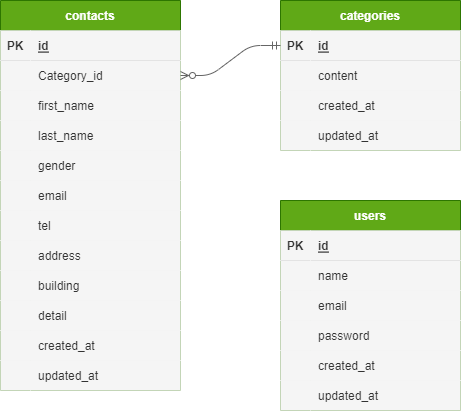

The diagram above was exported from draw.io. Its source (the exported page's mxGraphModel, read from the mxfile embedded in the PNG):
<mxGraphModel dx="552" dy="363" grid="1" gridSize="10" guides="1" tooltips="1" connect="1" arrows="1" fold="1" page="1" pageScale="1" pageWidth="827" pageHeight="1169" math="0" shadow="0">
  <root>
    <mxCell id="0" />
    <mxCell id="1" parent="0" />
    <mxCell id="5" value="contacts" style="shape=table;startSize=30;container=1;collapsible=1;childLayout=tableLayout;fixedRows=1;rowLines=0;fontStyle=1;align=center;resizeLast=1;fillColor=#60a917;strokeColor=#2D7600;fontColor=#ffffff;" vertex="1" parent="1">
      <mxGeometry x="40" y="40" width="180" height="390" as="geometry" />
    </mxCell>
    <mxCell id="6" value="" style="shape=tableRow;horizontal=0;startSize=0;swimlaneHead=0;swimlaneBody=0;fillColor=#f5f5f5;collapsible=0;dropTarget=0;points=[[0,0.5],[1,0.5]];portConstraint=eastwest;top=0;left=0;right=0;bottom=1;fontColor=#333333;strokeColor=#666666;" vertex="1" parent="5">
      <mxGeometry y="30" width="180" height="30" as="geometry" />
    </mxCell>
    <mxCell id="7" value="PK" style="shape=partialRectangle;connectable=0;fillColor=#f5f5f5;top=0;left=0;bottom=0;right=0;fontStyle=1;overflow=hidden;fontColor=#333333;strokeColor=#666666;" vertex="1" parent="6">
      <mxGeometry width="30" height="30" as="geometry">
        <mxRectangle width="30" height="30" as="alternateBounds" />
      </mxGeometry>
    </mxCell>
    <mxCell id="8" value="id" style="shape=partialRectangle;connectable=0;fillColor=#f5f5f5;top=0;left=0;bottom=0;right=0;align=left;spacingLeft=6;fontStyle=5;overflow=hidden;fontColor=#333333;strokeColor=#666666;" vertex="1" parent="6">
      <mxGeometry x="30" width="150" height="30" as="geometry">
        <mxRectangle width="150" height="30" as="alternateBounds" />
      </mxGeometry>
    </mxCell>
    <mxCell id="9" value="" style="shape=tableRow;horizontal=0;startSize=0;swimlaneHead=0;swimlaneBody=0;fillColor=#f5f5f5;collapsible=0;dropTarget=0;points=[[0,0.5],[1,0.5]];portConstraint=eastwest;top=0;left=0;right=0;bottom=0;fontColor=#333333;strokeColor=#666666;" vertex="1" parent="5">
      <mxGeometry y="60" width="180" height="30" as="geometry" />
    </mxCell>
    <mxCell id="10" value="" style="shape=partialRectangle;connectable=0;fillColor=#f5f5f5;top=0;left=0;bottom=0;right=0;editable=1;overflow=hidden;fontColor=#333333;strokeColor=#666666;" vertex="1" parent="9">
      <mxGeometry width="30" height="30" as="geometry">
        <mxRectangle width="30" height="30" as="alternateBounds" />
      </mxGeometry>
    </mxCell>
    <mxCell id="11" value="Category_id" style="shape=partialRectangle;connectable=0;fillColor=#f5f5f5;top=0;left=0;bottom=0;right=0;align=left;spacingLeft=6;overflow=hidden;fontColor=#333333;strokeColor=#666666;" vertex="1" parent="9">
      <mxGeometry x="30" width="150" height="30" as="geometry">
        <mxRectangle width="150" height="30" as="alternateBounds" />
      </mxGeometry>
    </mxCell>
    <mxCell id="12" value="" style="shape=tableRow;horizontal=0;startSize=0;swimlaneHead=0;swimlaneBody=0;fillColor=#f5f5f5;collapsible=0;dropTarget=0;points=[[0,0.5],[1,0.5]];portConstraint=eastwest;top=0;left=0;right=0;bottom=0;fontColor=#333333;strokeColor=#666666;" vertex="1" parent="5">
      <mxGeometry y="90" width="180" height="30" as="geometry" />
    </mxCell>
    <mxCell id="13" value="" style="shape=partialRectangle;connectable=0;fillColor=#f5f5f5;top=0;left=0;bottom=0;right=0;editable=1;overflow=hidden;fontColor=#333333;strokeColor=#666666;" vertex="1" parent="12">
      <mxGeometry width="30" height="30" as="geometry">
        <mxRectangle width="30" height="30" as="alternateBounds" />
      </mxGeometry>
    </mxCell>
    <mxCell id="14" value="first_name" style="shape=partialRectangle;connectable=0;fillColor=#f5f5f5;top=0;left=0;bottom=0;right=0;align=left;spacingLeft=6;overflow=hidden;fontColor=#333333;strokeColor=#666666;" vertex="1" parent="12">
      <mxGeometry x="30" width="150" height="30" as="geometry">
        <mxRectangle width="150" height="30" as="alternateBounds" />
      </mxGeometry>
    </mxCell>
    <mxCell id="18" value="" style="shape=tableRow;horizontal=0;startSize=0;swimlaneHead=0;swimlaneBody=0;fillColor=#f5f5f5;collapsible=0;dropTarget=0;points=[[0,0.5],[1,0.5]];portConstraint=eastwest;top=0;left=0;right=0;bottom=0;fontColor=#333333;strokeColor=#666666;" vertex="1" parent="5">
      <mxGeometry y="120" width="180" height="30" as="geometry" />
    </mxCell>
    <mxCell id="19" value="" style="shape=partialRectangle;connectable=0;fillColor=#f5f5f5;top=0;left=0;bottom=0;right=0;editable=1;overflow=hidden;fontColor=#333333;strokeColor=#666666;" vertex="1" parent="18">
      <mxGeometry width="30" height="30" as="geometry">
        <mxRectangle width="30" height="30" as="alternateBounds" />
      </mxGeometry>
    </mxCell>
    <mxCell id="20" value="last_name" style="shape=partialRectangle;connectable=0;fillColor=#f5f5f5;top=0;left=0;bottom=0;right=0;align=left;spacingLeft=6;overflow=hidden;fontColor=#333333;strokeColor=#666666;" vertex="1" parent="18">
      <mxGeometry x="30" width="150" height="30" as="geometry">
        <mxRectangle width="150" height="30" as="alternateBounds" />
      </mxGeometry>
    </mxCell>
    <mxCell id="21" value="" style="shape=tableRow;horizontal=0;startSize=0;swimlaneHead=0;swimlaneBody=0;fillColor=#f5f5f5;collapsible=0;dropTarget=0;points=[[0,0.5],[1,0.5]];portConstraint=eastwest;top=0;left=0;right=0;bottom=0;fontColor=#333333;strokeColor=#666666;" vertex="1" parent="5">
      <mxGeometry y="150" width="180" height="30" as="geometry" />
    </mxCell>
    <mxCell id="22" value="" style="shape=partialRectangle;connectable=0;fillColor=#f5f5f5;top=0;left=0;bottom=0;right=0;editable=1;overflow=hidden;fontColor=#333333;strokeColor=#666666;" vertex="1" parent="21">
      <mxGeometry width="30" height="30" as="geometry">
        <mxRectangle width="30" height="30" as="alternateBounds" />
      </mxGeometry>
    </mxCell>
    <mxCell id="23" value="gender" style="shape=partialRectangle;connectable=0;fillColor=#f5f5f5;top=0;left=0;bottom=0;right=0;align=left;spacingLeft=6;overflow=hidden;fontColor=#333333;strokeColor=#666666;" vertex="1" parent="21">
      <mxGeometry x="30" width="150" height="30" as="geometry">
        <mxRectangle width="150" height="30" as="alternateBounds" />
      </mxGeometry>
    </mxCell>
    <mxCell id="24" value="" style="shape=tableRow;horizontal=0;startSize=0;swimlaneHead=0;swimlaneBody=0;fillColor=#f5f5f5;collapsible=0;dropTarget=0;points=[[0,0.5],[1,0.5]];portConstraint=eastwest;top=0;left=0;right=0;bottom=0;fontColor=#333333;strokeColor=#666666;" vertex="1" parent="5">
      <mxGeometry y="180" width="180" height="30" as="geometry" />
    </mxCell>
    <mxCell id="25" value="" style="shape=partialRectangle;connectable=0;fillColor=#f5f5f5;top=0;left=0;bottom=0;right=0;editable=1;overflow=hidden;fontColor=#333333;strokeColor=#666666;" vertex="1" parent="24">
      <mxGeometry width="30" height="30" as="geometry">
        <mxRectangle width="30" height="30" as="alternateBounds" />
      </mxGeometry>
    </mxCell>
    <mxCell id="26" value="email" style="shape=partialRectangle;connectable=0;fillColor=#f5f5f5;top=0;left=0;bottom=0;right=0;align=left;spacingLeft=6;overflow=hidden;fontColor=#333333;strokeColor=#666666;" vertex="1" parent="24">
      <mxGeometry x="30" width="150" height="30" as="geometry">
        <mxRectangle width="150" height="30" as="alternateBounds" />
      </mxGeometry>
    </mxCell>
    <mxCell id="27" value="" style="shape=tableRow;horizontal=0;startSize=0;swimlaneHead=0;swimlaneBody=0;fillColor=#f5f5f5;collapsible=0;dropTarget=0;points=[[0,0.5],[1,0.5]];portConstraint=eastwest;top=0;left=0;right=0;bottom=0;fontColor=#333333;strokeColor=#666666;" vertex="1" parent="5">
      <mxGeometry y="210" width="180" height="30" as="geometry" />
    </mxCell>
    <mxCell id="28" value="" style="shape=partialRectangle;connectable=0;fillColor=#f5f5f5;top=0;left=0;bottom=0;right=0;editable=1;overflow=hidden;fontColor=#333333;strokeColor=#666666;" vertex="1" parent="27">
      <mxGeometry width="30" height="30" as="geometry">
        <mxRectangle width="30" height="30" as="alternateBounds" />
      </mxGeometry>
    </mxCell>
    <mxCell id="29" value="tel" style="shape=partialRectangle;connectable=0;fillColor=#f5f5f5;top=0;left=0;bottom=0;right=0;align=left;spacingLeft=6;overflow=hidden;fontColor=#333333;strokeColor=#666666;" vertex="1" parent="27">
      <mxGeometry x="30" width="150" height="30" as="geometry">
        <mxRectangle width="150" height="30" as="alternateBounds" />
      </mxGeometry>
    </mxCell>
    <mxCell id="52" value="" style="shape=tableRow;horizontal=0;startSize=0;swimlaneHead=0;swimlaneBody=0;fillColor=#f5f5f5;collapsible=0;dropTarget=0;points=[[0,0.5],[1,0.5]];portConstraint=eastwest;top=0;left=0;right=0;bottom=0;fontColor=#333333;strokeColor=#666666;" vertex="1" parent="5">
      <mxGeometry y="240" width="180" height="30" as="geometry" />
    </mxCell>
    <mxCell id="53" value="" style="shape=partialRectangle;connectable=0;fillColor=#f5f5f5;top=0;left=0;bottom=0;right=0;editable=1;overflow=hidden;fontColor=#333333;strokeColor=#666666;" vertex="1" parent="52">
      <mxGeometry width="30" height="30" as="geometry">
        <mxRectangle width="30" height="30" as="alternateBounds" />
      </mxGeometry>
    </mxCell>
    <mxCell id="54" value="address" style="shape=partialRectangle;connectable=0;fillColor=#f5f5f5;top=0;left=0;bottom=0;right=0;align=left;spacingLeft=6;overflow=hidden;fontColor=#333333;strokeColor=#666666;" vertex="1" parent="52">
      <mxGeometry x="30" width="150" height="30" as="geometry">
        <mxRectangle width="150" height="30" as="alternateBounds" />
      </mxGeometry>
    </mxCell>
    <mxCell id="55" value="" style="shape=tableRow;horizontal=0;startSize=0;swimlaneHead=0;swimlaneBody=0;fillColor=#f5f5f5;collapsible=0;dropTarget=0;points=[[0,0.5],[1,0.5]];portConstraint=eastwest;top=0;left=0;right=0;bottom=0;fontColor=#333333;strokeColor=#666666;" vertex="1" parent="5">
      <mxGeometry y="270" width="180" height="30" as="geometry" />
    </mxCell>
    <mxCell id="56" value="" style="shape=partialRectangle;connectable=0;fillColor=#f5f5f5;top=0;left=0;bottom=0;right=0;editable=1;overflow=hidden;fontColor=#333333;strokeColor=#666666;" vertex="1" parent="55">
      <mxGeometry width="30" height="30" as="geometry">
        <mxRectangle width="30" height="30" as="alternateBounds" />
      </mxGeometry>
    </mxCell>
    <mxCell id="57" value="building" style="shape=partialRectangle;connectable=0;fillColor=#f5f5f5;top=0;left=0;bottom=0;right=0;align=left;spacingLeft=6;overflow=hidden;fontColor=#333333;strokeColor=#666666;" vertex="1" parent="55">
      <mxGeometry x="30" width="150" height="30" as="geometry">
        <mxRectangle width="150" height="30" as="alternateBounds" />
      </mxGeometry>
    </mxCell>
    <mxCell id="58" value="" style="shape=tableRow;horizontal=0;startSize=0;swimlaneHead=0;swimlaneBody=0;fillColor=#f5f5f5;collapsible=0;dropTarget=0;points=[[0,0.5],[1,0.5]];portConstraint=eastwest;top=0;left=0;right=0;bottom=0;fontColor=#333333;strokeColor=#666666;" vertex="1" parent="5">
      <mxGeometry y="300" width="180" height="30" as="geometry" />
    </mxCell>
    <mxCell id="59" value="" style="shape=partialRectangle;connectable=0;fillColor=#f5f5f5;top=0;left=0;bottom=0;right=0;editable=1;overflow=hidden;fontColor=#333333;strokeColor=#666666;" vertex="1" parent="58">
      <mxGeometry width="30" height="30" as="geometry">
        <mxRectangle width="30" height="30" as="alternateBounds" />
      </mxGeometry>
    </mxCell>
    <mxCell id="60" value="detail" style="shape=partialRectangle;connectable=0;fillColor=#f5f5f5;top=0;left=0;bottom=0;right=0;align=left;spacingLeft=6;overflow=hidden;fontColor=#333333;strokeColor=#666666;" vertex="1" parent="58">
      <mxGeometry x="30" width="150" height="30" as="geometry">
        <mxRectangle width="150" height="30" as="alternateBounds" />
      </mxGeometry>
    </mxCell>
    <mxCell id="64" value="" style="shape=tableRow;horizontal=0;startSize=0;swimlaneHead=0;swimlaneBody=0;fillColor=#f5f5f5;collapsible=0;dropTarget=0;points=[[0,0.5],[1,0.5]];portConstraint=eastwest;top=0;left=0;right=0;bottom=0;fontColor=#333333;strokeColor=#666666;" vertex="1" parent="5">
      <mxGeometry y="330" width="180" height="30" as="geometry" />
    </mxCell>
    <mxCell id="65" value="" style="shape=partialRectangle;connectable=0;fillColor=#f5f5f5;top=0;left=0;bottom=0;right=0;editable=1;overflow=hidden;fontColor=#333333;strokeColor=#666666;" vertex="1" parent="64">
      <mxGeometry width="30" height="30" as="geometry">
        <mxRectangle width="30" height="30" as="alternateBounds" />
      </mxGeometry>
    </mxCell>
    <mxCell id="66" value="created_at" style="shape=partialRectangle;connectable=0;fillColor=#f5f5f5;top=0;left=0;bottom=0;right=0;align=left;spacingLeft=6;overflow=hidden;fontColor=#333333;strokeColor=#666666;" vertex="1" parent="64">
      <mxGeometry x="30" width="150" height="30" as="geometry">
        <mxRectangle width="150" height="30" as="alternateBounds" />
      </mxGeometry>
    </mxCell>
    <mxCell id="61" value="" style="shape=tableRow;horizontal=0;startSize=0;swimlaneHead=0;swimlaneBody=0;fillColor=#f5f5f5;collapsible=0;dropTarget=0;points=[[0,0.5],[1,0.5]];portConstraint=eastwest;top=0;left=0;right=0;bottom=0;fontColor=#333333;strokeColor=#666666;" vertex="1" parent="5">
      <mxGeometry y="360" width="180" height="30" as="geometry" />
    </mxCell>
    <mxCell id="62" value="" style="shape=partialRectangle;connectable=0;fillColor=#f5f5f5;top=0;left=0;bottom=0;right=0;editable=1;overflow=hidden;fontColor=#333333;strokeColor=#666666;" vertex="1" parent="61">
      <mxGeometry width="30" height="30" as="geometry">
        <mxRectangle width="30" height="30" as="alternateBounds" />
      </mxGeometry>
    </mxCell>
    <mxCell id="63" value="updated_at" style="shape=partialRectangle;connectable=0;fillColor=#f5f5f5;top=0;left=0;bottom=0;right=0;align=left;spacingLeft=6;overflow=hidden;fontColor=#333333;strokeColor=#666666;" vertex="1" parent="61">
      <mxGeometry x="30" width="150" height="30" as="geometry">
        <mxRectangle width="150" height="30" as="alternateBounds" />
      </mxGeometry>
    </mxCell>
    <mxCell id="67" value="categories" style="shape=table;startSize=30;container=1;collapsible=1;childLayout=tableLayout;fixedRows=1;rowLines=0;fontStyle=1;align=center;resizeLast=1;fillColor=#60a917;fontColor=#ffffff;strokeColor=#2D7600;" vertex="1" parent="1">
      <mxGeometry x="320" y="40" width="180" height="150" as="geometry" />
    </mxCell>
    <mxCell id="68" value="" style="shape=tableRow;horizontal=0;startSize=0;swimlaneHead=0;swimlaneBody=0;fillColor=#f5f5f5;collapsible=0;dropTarget=0;points=[[0,0.5],[1,0.5]];portConstraint=eastwest;top=0;left=0;right=0;bottom=1;fontColor=#333333;strokeColor=#666666;" vertex="1" parent="67">
      <mxGeometry y="30" width="180" height="30" as="geometry" />
    </mxCell>
    <mxCell id="69" value="PK" style="shape=partialRectangle;connectable=0;fillColor=#f5f5f5;top=0;left=0;bottom=0;right=0;fontStyle=1;overflow=hidden;fontColor=#333333;strokeColor=#666666;" vertex="1" parent="68">
      <mxGeometry width="30" height="30" as="geometry">
        <mxRectangle width="30" height="30" as="alternateBounds" />
      </mxGeometry>
    </mxCell>
    <mxCell id="70" value="id" style="shape=partialRectangle;connectable=0;fillColor=#f5f5f5;top=0;left=0;bottom=0;right=0;align=left;spacingLeft=6;fontStyle=5;overflow=hidden;fontColor=#333333;strokeColor=#666666;" vertex="1" parent="68">
      <mxGeometry x="30" width="150" height="30" as="geometry">
        <mxRectangle width="150" height="30" as="alternateBounds" />
      </mxGeometry>
    </mxCell>
    <mxCell id="71" value="" style="shape=tableRow;horizontal=0;startSize=0;swimlaneHead=0;swimlaneBody=0;fillColor=#f5f5f5;collapsible=0;dropTarget=0;points=[[0,0.5],[1,0.5]];portConstraint=eastwest;top=0;left=0;right=0;bottom=0;fontColor=#333333;strokeColor=#666666;" vertex="1" parent="67">
      <mxGeometry y="60" width="180" height="30" as="geometry" />
    </mxCell>
    <mxCell id="72" value="" style="shape=partialRectangle;connectable=0;fillColor=#f5f5f5;top=0;left=0;bottom=0;right=0;editable=1;overflow=hidden;fontColor=#333333;strokeColor=#666666;" vertex="1" parent="71">
      <mxGeometry width="30" height="30" as="geometry">
        <mxRectangle width="30" height="30" as="alternateBounds" />
      </mxGeometry>
    </mxCell>
    <mxCell id="73" value="content" style="shape=partialRectangle;connectable=0;fillColor=#f5f5f5;top=0;left=0;bottom=0;right=0;align=left;spacingLeft=6;overflow=hidden;fontColor=#333333;strokeColor=#666666;" vertex="1" parent="71">
      <mxGeometry x="30" width="150" height="30" as="geometry">
        <mxRectangle width="150" height="30" as="alternateBounds" />
      </mxGeometry>
    </mxCell>
    <mxCell id="74" value="" style="shape=tableRow;horizontal=0;startSize=0;swimlaneHead=0;swimlaneBody=0;fillColor=#f5f5f5;collapsible=0;dropTarget=0;points=[[0,0.5],[1,0.5]];portConstraint=eastwest;top=0;left=0;right=0;bottom=0;fontColor=#333333;strokeColor=#666666;" vertex="1" parent="67">
      <mxGeometry y="90" width="180" height="30" as="geometry" />
    </mxCell>
    <mxCell id="75" value="" style="shape=partialRectangle;connectable=0;fillColor=#f5f5f5;top=0;left=0;bottom=0;right=0;editable=1;overflow=hidden;fontColor=#333333;strokeColor=#666666;" vertex="1" parent="74">
      <mxGeometry width="30" height="30" as="geometry">
        <mxRectangle width="30" height="30" as="alternateBounds" />
      </mxGeometry>
    </mxCell>
    <mxCell id="76" value="created_at" style="shape=partialRectangle;connectable=0;fillColor=#f5f5f5;top=0;left=0;bottom=0;right=0;align=left;spacingLeft=6;overflow=hidden;fontColor=#333333;strokeColor=#666666;" vertex="1" parent="74">
      <mxGeometry x="30" width="150" height="30" as="geometry">
        <mxRectangle width="150" height="30" as="alternateBounds" />
      </mxGeometry>
    </mxCell>
    <mxCell id="77" value="" style="shape=tableRow;horizontal=0;startSize=0;swimlaneHead=0;swimlaneBody=0;fillColor=#f5f5f5;collapsible=0;dropTarget=0;points=[[0,0.5],[1,0.5]];portConstraint=eastwest;top=0;left=0;right=0;bottom=0;fontColor=#333333;strokeColor=#666666;" vertex="1" parent="67">
      <mxGeometry y="120" width="180" height="30" as="geometry" />
    </mxCell>
    <mxCell id="78" value="" style="shape=partialRectangle;connectable=0;fillColor=#f5f5f5;top=0;left=0;bottom=0;right=0;editable=1;overflow=hidden;fontColor=#333333;strokeColor=#666666;" vertex="1" parent="77">
      <mxGeometry width="30" height="30" as="geometry">
        <mxRectangle width="30" height="30" as="alternateBounds" />
      </mxGeometry>
    </mxCell>
    <mxCell id="79" value="updated_at" style="shape=partialRectangle;connectable=0;fillColor=#f5f5f5;top=0;left=0;bottom=0;right=0;align=left;spacingLeft=6;overflow=hidden;fontColor=#333333;strokeColor=#666666;" vertex="1" parent="77">
      <mxGeometry x="30" width="150" height="30" as="geometry">
        <mxRectangle width="150" height="30" as="alternateBounds" />
      </mxGeometry>
    </mxCell>
    <mxCell id="80" value="users" style="shape=table;startSize=30;container=1;collapsible=1;childLayout=tableLayout;fixedRows=1;rowLines=0;fontStyle=1;align=center;resizeLast=1;fillColor=#60a917;fontColor=#ffffff;strokeColor=#2D7600;" vertex="1" parent="1">
      <mxGeometry x="320" y="240" width="180" height="210" as="geometry">
        <mxRectangle x="320" y="240" width="70" height="30" as="alternateBounds" />
      </mxGeometry>
    </mxCell>
    <mxCell id="81" value="" style="shape=tableRow;horizontal=0;startSize=0;swimlaneHead=0;swimlaneBody=0;fillColor=#f5f5f5;collapsible=0;dropTarget=0;points=[[0,0.5],[1,0.5]];portConstraint=eastwest;top=0;left=0;right=0;bottom=1;fontColor=#333333;strokeColor=#666666;" vertex="1" parent="80">
      <mxGeometry y="30" width="180" height="30" as="geometry" />
    </mxCell>
    <mxCell id="82" value="PK" style="shape=partialRectangle;connectable=0;fillColor=#f5f5f5;top=0;left=0;bottom=0;right=0;fontStyle=1;overflow=hidden;fontColor=#333333;strokeColor=#666666;" vertex="1" parent="81">
      <mxGeometry width="30" height="30" as="geometry">
        <mxRectangle width="30" height="30" as="alternateBounds" />
      </mxGeometry>
    </mxCell>
    <mxCell id="83" value="id" style="shape=partialRectangle;connectable=0;fillColor=#f5f5f5;top=0;left=0;bottom=0;right=0;align=left;spacingLeft=6;fontStyle=5;overflow=hidden;fontColor=#333333;strokeColor=#666666;" vertex="1" parent="81">
      <mxGeometry x="30" width="150" height="30" as="geometry">
        <mxRectangle width="150" height="30" as="alternateBounds" />
      </mxGeometry>
    </mxCell>
    <mxCell id="84" value="" style="shape=tableRow;horizontal=0;startSize=0;swimlaneHead=0;swimlaneBody=0;fillColor=#f5f5f5;collapsible=0;dropTarget=0;points=[[0,0.5],[1,0.5]];portConstraint=eastwest;top=0;left=0;right=0;bottom=0;fontColor=#333333;strokeColor=#666666;" vertex="1" parent="80">
      <mxGeometry y="60" width="180" height="30" as="geometry" />
    </mxCell>
    <mxCell id="85" value="" style="shape=partialRectangle;connectable=0;fillColor=#f5f5f5;top=0;left=0;bottom=0;right=0;editable=1;overflow=hidden;fontColor=#333333;strokeColor=#666666;" vertex="1" parent="84">
      <mxGeometry width="30" height="30" as="geometry">
        <mxRectangle width="30" height="30" as="alternateBounds" />
      </mxGeometry>
    </mxCell>
    <mxCell id="86" value="name" style="shape=partialRectangle;connectable=0;fillColor=#f5f5f5;top=0;left=0;bottom=0;right=0;align=left;spacingLeft=6;overflow=hidden;fontColor=#333333;strokeColor=#666666;" vertex="1" parent="84">
      <mxGeometry x="30" width="150" height="30" as="geometry">
        <mxRectangle width="150" height="30" as="alternateBounds" />
      </mxGeometry>
    </mxCell>
    <mxCell id="87" value="" style="shape=tableRow;horizontal=0;startSize=0;swimlaneHead=0;swimlaneBody=0;fillColor=#f5f5f5;collapsible=0;dropTarget=0;points=[[0,0.5],[1,0.5]];portConstraint=eastwest;top=0;left=0;right=0;bottom=0;fontColor=#333333;strokeColor=#666666;" vertex="1" parent="80">
      <mxGeometry y="90" width="180" height="30" as="geometry" />
    </mxCell>
    <mxCell id="88" value="" style="shape=partialRectangle;connectable=0;fillColor=#f5f5f5;top=0;left=0;bottom=0;right=0;editable=1;overflow=hidden;fontColor=#333333;strokeColor=#666666;" vertex="1" parent="87">
      <mxGeometry width="30" height="30" as="geometry">
        <mxRectangle width="30" height="30" as="alternateBounds" />
      </mxGeometry>
    </mxCell>
    <mxCell id="89" value="email" style="shape=partialRectangle;connectable=0;fillColor=#f5f5f5;top=0;left=0;bottom=0;right=0;align=left;spacingLeft=6;overflow=hidden;fontColor=#333333;strokeColor=#666666;" vertex="1" parent="87">
      <mxGeometry x="30" width="150" height="30" as="geometry">
        <mxRectangle width="150" height="30" as="alternateBounds" />
      </mxGeometry>
    </mxCell>
    <mxCell id="90" value="" style="shape=tableRow;horizontal=0;startSize=0;swimlaneHead=0;swimlaneBody=0;fillColor=#f5f5f5;collapsible=0;dropTarget=0;points=[[0,0.5],[1,0.5]];portConstraint=eastwest;top=0;left=0;right=0;bottom=0;fontColor=#333333;strokeColor=#666666;" vertex="1" parent="80">
      <mxGeometry y="120" width="180" height="30" as="geometry" />
    </mxCell>
    <mxCell id="91" value="" style="shape=partialRectangle;connectable=0;fillColor=#f5f5f5;top=0;left=0;bottom=0;right=0;editable=1;overflow=hidden;fontColor=#333333;strokeColor=#666666;" vertex="1" parent="90">
      <mxGeometry width="30" height="30" as="geometry">
        <mxRectangle width="30" height="30" as="alternateBounds" />
      </mxGeometry>
    </mxCell>
    <mxCell id="92" value="password" style="shape=partialRectangle;connectable=0;fillColor=#f5f5f5;top=0;left=0;bottom=0;right=0;align=left;spacingLeft=6;overflow=hidden;fontColor=#333333;strokeColor=#666666;" vertex="1" parent="90">
      <mxGeometry x="30" width="150" height="30" as="geometry">
        <mxRectangle width="150" height="30" as="alternateBounds" />
      </mxGeometry>
    </mxCell>
    <mxCell id="93" value="" style="shape=tableRow;horizontal=0;startSize=0;swimlaneHead=0;swimlaneBody=0;fillColor=#f5f5f5;collapsible=0;dropTarget=0;points=[[0,0.5],[1,0.5]];portConstraint=eastwest;top=0;left=0;right=0;bottom=0;fontColor=#333333;strokeColor=#666666;" vertex="1" parent="80">
      <mxGeometry y="150" width="180" height="30" as="geometry" />
    </mxCell>
    <mxCell id="94" value="" style="shape=partialRectangle;connectable=0;fillColor=#f5f5f5;top=0;left=0;bottom=0;right=0;editable=1;overflow=hidden;fontColor=#333333;strokeColor=#666666;" vertex="1" parent="93">
      <mxGeometry width="30" height="30" as="geometry">
        <mxRectangle width="30" height="30" as="alternateBounds" />
      </mxGeometry>
    </mxCell>
    <mxCell id="95" value="created_at" style="shape=partialRectangle;connectable=0;fillColor=#f5f5f5;top=0;left=0;bottom=0;right=0;align=left;spacingLeft=6;overflow=hidden;fontColor=#333333;strokeColor=#666666;" vertex="1" parent="93">
      <mxGeometry x="30" width="150" height="30" as="geometry">
        <mxRectangle width="150" height="30" as="alternateBounds" />
      </mxGeometry>
    </mxCell>
    <mxCell id="96" value="" style="shape=tableRow;horizontal=0;startSize=0;swimlaneHead=0;swimlaneBody=0;fillColor=#f5f5f5;collapsible=0;dropTarget=0;points=[[0,0.5],[1,0.5]];portConstraint=eastwest;top=0;left=0;right=0;bottom=0;fontColor=#333333;strokeColor=#666666;" vertex="1" parent="80">
      <mxGeometry y="180" width="180" height="30" as="geometry" />
    </mxCell>
    <mxCell id="97" value="" style="shape=partialRectangle;connectable=0;fillColor=#f5f5f5;top=0;left=0;bottom=0;right=0;editable=1;overflow=hidden;fontColor=#333333;strokeColor=#666666;" vertex="1" parent="96">
      <mxGeometry width="30" height="30" as="geometry">
        <mxRectangle width="30" height="30" as="alternateBounds" />
      </mxGeometry>
    </mxCell>
    <mxCell id="98" value="updated_at" style="shape=partialRectangle;connectable=0;fillColor=#f5f5f5;top=0;left=0;bottom=0;right=0;align=left;spacingLeft=6;overflow=hidden;fontColor=#333333;strokeColor=#666666;" vertex="1" parent="96">
      <mxGeometry x="30" width="150" height="30" as="geometry">
        <mxRectangle width="150" height="30" as="alternateBounds" />
      </mxGeometry>
    </mxCell>
    <mxCell id="102" value="" style="edgeStyle=entityRelationEdgeStyle;fontSize=12;html=1;endArrow=ERzeroToMany;startArrow=ERmandOne;exitX=0;exitY=0.5;exitDx=0;exitDy=0;fillColor=#f5f5f5;strokeColor=#666666;" edge="1" parent="1" source="68" target="9">
      <mxGeometry width="100" height="100" relative="1" as="geometry">
        <mxPoint x="280" y="220" as="sourcePoint" />
        <mxPoint x="380" y="120" as="targetPoint" />
      </mxGeometry>
    </mxCell>
  </root>
</mxGraphModel>